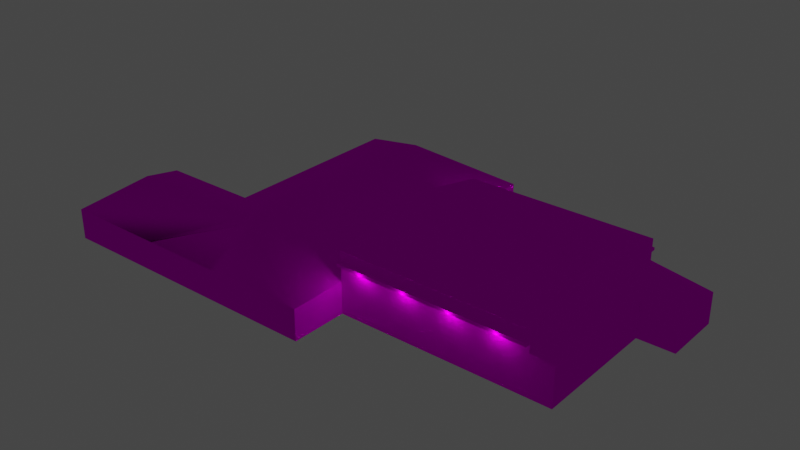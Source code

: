 # Source: object.blend  (saved by Blender 2.82.7; exported with 4.5.12 LTS)
import bpy
from mathutils import Matrix  # noqa: F401  (used for matrix-valued properties, if any)

bpy.ops.wm.read_factory_settings(use_empty=True)
scene = bpy.context.scene
scene.name = 'Scene'

# ---- collections
col_collection = bpy.data.collections.new('Collection'); scene.collection.children.link(col_collection)

# ---- images (referenced by path relative to the original .blend; pixels are not part of the script)
import os
ASSET_DIR = os.environ.get("B2B_ASSET_DIR", "")  # directory of the original .blend (textures are referenced by path, not embedded)
HERE = os.path.dirname(os.path.abspath(__file__))  # packed textures are extracted next to this script under _unpacked/

def load_image(name, relpath, width, height, colorspace="sRGB"):
    """Load a texture the original file referenced (path relative to the .blend, or extracted next to this script)."""
    p = next((c for c in (os.path.join(HERE, relpath), os.path.join(ASSET_DIR, relpath)) if relpath and os.path.exists(c)), "")
    if p:
        img = bpy.data.images.load(p, check_existing=True)
        img.name = name
    else:  # same state as the original file: an image datablock whose file is absent (Cycles renders it pink)
        img = bpy.data.images.new(name, width, height)
        img.source = "FILE"
        img.filepath = "//" + (relpath or name)
    img.colorspace_settings.name = colorspace
    return img
img_khrt3_png = load_image('KHRT3.png', 'KHRT3.png', 1024, 1024, 'sRGB')

# ---- materials (node trees are filled in below, after node groups)
mat_default_002 = bpy.data.materials.new('Default.002')
mat_default_002.use_transparent_shadow = False
mat_default_002.diffuse_color = (1.0, 1.0, 1.0, 1.0)
mat_default_002.roughness = 0.0
mat_default_002.specular_intensity = 0.0

# ---- node groups
ng_auto_smooth = bpy.data.node_groups.new('Auto Smooth', 'GeometryNodeTree')
_s = ng_auto_smooth.interface.new_socket(name='Geometry', in_out='OUTPUT', socket_type='NodeSocketGeometry')
_s = ng_auto_smooth.interface.new_socket(name='Geometry', in_out='INPUT', socket_type='NodeSocketGeometry')
_s = ng_auto_smooth.interface.new_socket(name='Angle', in_out='INPUT', socket_type='NodeSocketFloat')
_s.subtype = 'ANGLE'
_s.min_value = 0.0
_s.max_value = 3.142
ng_auto_smooth.is_modifier = True
_N = ng_auto_smooth.nodes; _L = ng_auto_smooth.links
n0 = _N.new('NodeGroupOutput'); n0.name = 'Group Output'; n0.location = (480, -100)
n1 = _N.new('NodeGroupInput'); n1.name = 'Group Input'; n1.location = (-420, -300)
n2 = _N.new('NodeGroupInput'); n2.name = 'Group Input.001'; n2.location = (-60, -100)
n3 = _N.new('GeometryNodeSetShadeSmooth'); n3.name = 'Set Shade Smooth'; n3.location = (120, -100)
n3.domain = 'EDGE'
n4 = _N.new('GeometryNodeSetShadeSmooth'); n4.name = 'Set Shade Smooth.001'; n4.location = (300, -100)
n5 = _N.new('GeometryNodeInputMeshEdgeAngle'); n5.name = 'Edge Angle'; n5.location = (-420, -220)
n6 = _N.new('GeometryNodeInputEdgeSmooth'); n6.name = 'Is Edge Smooth'; n6.location = (-60, -160)
n7 = _N.new('GeometryNodeInputShadeSmooth'); n7.name = 'Is Face Smooth'; n7.location = (-240, -340)
n8 = _N.new('FunctionNodeBooleanMath'); n8.name = 'Boolean Math'; n8.location = (-60, -220)
n9 = _N.new('FunctionNodeCompare'); n9.name = 'Compare'; n9.location = (-240, -180)
n9.operation = 'LESS_EQUAL'
_L.new(n5.outputs[0], n9.inputs[0])
_L.new(n4.outputs[0], n0.inputs[0])
_L.new(n1.outputs[1], n9.inputs[1])
_L.new(n9.outputs[0], n8.inputs[0])
_L.new(n7.outputs[0], n8.inputs[1])
_L.new(n2.outputs[0], n3.inputs[0])
_L.new(n6.outputs[0], n3.inputs[1])
_L.new(n3.outputs[0], n4.inputs[0])
_L.new(n8.outputs[0], n3.inputs[2])
n0.is_active_output = True

# ---- material node trees
mat_default_002.use_nodes = True; mat_default_002.node_tree.nodes.clear()
_N = mat_default_002.node_tree.nodes; _L = mat_default_002.node_tree.links
n0 = _N.new('ShaderNodeOutputMaterial'); n0.name = 'Material Output'; n0.location = (300, 300)
n1 = _N.new('ShaderNodeBsdfPrincipled'); n1.name = 'Principled BSDF'; n1.location = (10, 300)
n1.distribution = 'GGX'
n1.subsurface_method = 'BURLEY'
n1.inputs[3].default_value = 1.45
n1.inputs[13].default_value = 0.0
n1.inputs[27].default_value = (0.0, 0.0, 0.0, 1.0)
n1.inputs[28].default_value = 1.0
n2 = _N.new('ShaderNodeTexImage'); n2.name = 'Image Texture'; n2.location = (0, 0)
n2.image = img_khrt3_png
_L.new(n1.outputs[0], n0.inputs[0])
_L.new(n2.outputs[0], n1.inputs[0])
n0.is_active_output = True

# ---- world
world_world = bpy.data.worlds.new('World'); scene.world = world_world
world_world.use_nodes = True; world_world.node_tree.nodes.clear()
_N = world_world.node_tree.nodes; _L = world_world.node_tree.links
n0 = _N.new('ShaderNodeOutputWorld'); n0.name = 'World Output'; n0.location = (300, 300)
n1 = _N.new('ShaderNodeBackground'); n1.name = 'Background'; n1.location = (10, 300)
n1.inputs[0].default_value = (0.05088, 0.05088, 0.05088, 1.0)
_L.new(n1.outputs[0], n0.inputs[0])
n0.is_active_output = True
world_world.color = (0.05088, 0.05088, 0.05088)
world_world.use_sun_shadow = False
world_world.sun_shadow_jitter_overblur = 0.0

# ---- lights
light_light_name_amb_street_light3 = bpy.data.lights.new('light_name=amb_street_light3', 'POINT')
light_light_name_amb_street_light3.transmission_factor = 0.0
light_light_name_amb_street_light3.energy = 200.0
light_light_name_amb_street_light3.shadow_soft_size = 0.25
light_light_name_amb_street_light3.shadow_maximum_resolution = 0.006
light_light_name_amb_street_light3.use_absolute_resolution = True
light_light_name_amb_street_light3_001 = bpy.data.lights.new('light_name=amb_street_light3.001', 'POINT')
light_light_name_amb_street_light3_001.transmission_factor = 0.0
light_light_name_amb_street_light3_001.energy = 200.0
light_light_name_amb_street_light3_001.shadow_soft_size = 0.25
light_light_name_amb_street_light3_001.shadow_maximum_resolution = 0.006
light_light_name_amb_street_light3_001.use_absolute_resolution = True
light_light_name_amb_street_light3_002 = bpy.data.lights.new('light_name=amb_street_light3.002', 'POINT')
light_light_name_amb_street_light3_002.transmission_factor = 0.0
light_light_name_amb_street_light3_002.energy = 200.0
light_light_name_amb_street_light3_002.shadow_soft_size = 0.25
light_light_name_amb_street_light3_002.shadow_maximum_resolution = 0.006
light_light_name_amb_street_light3_002.use_absolute_resolution = True
light_light_name_amb_street_light3_003 = bpy.data.lights.new('light_name=amb_street_light3.003', 'POINT')
light_light_name_amb_street_light3_003.transmission_factor = 0.0
light_light_name_amb_street_light3_003.energy = 200.0
light_light_name_amb_street_light3_003.shadow_soft_size = 0.25
light_light_name_amb_street_light3_003.shadow_maximum_resolution = 0.006
light_light_name_amb_street_light3_003.use_absolute_resolution = True
light_light_name_amb_street_light3_004 = bpy.data.lights.new('light_name=amb_street_light3.004', 'POINT')
light_light_name_amb_street_light3_004.transmission_factor = 0.0
light_light_name_amb_street_light3_004.energy = 200.0
light_light_name_amb_street_light3_004.shadow_soft_size = 0.25
light_light_name_amb_street_light3_004.shadow_maximum_resolution = 0.006
light_light_name_amb_street_light3_004.use_absolute_resolution = True
light_light_name_amb_street_light3_005 = bpy.data.lights.new('light_name=amb_street_light3.005', 'POINT')
light_light_name_amb_street_light3_005.transmission_factor = 0.0
light_light_name_amb_street_light3_005.energy = 200.0
light_light_name_amb_street_light3_005.shadow_soft_size = 0.25
light_light_name_amb_street_light3_005.shadow_maximum_resolution = 0.006
light_light_name_amb_street_light3_005.use_absolute_resolution = True
light_light_name_amb_street_light3_006 = bpy.data.lights.new('light_name=amb_street_light3.006', 'POINT')
light_light_name_amb_street_light3_006.transmission_factor = 0.0
light_light_name_amb_street_light3_006.energy = 200.0
light_light_name_amb_street_light3_006.shadow_soft_size = 0.25
light_light_name_amb_street_light3_006.shadow_maximum_resolution = 0.006
light_light_name_amb_street_light3_006.use_absolute_resolution = True
light_light_name_amb_street_light3_007 = bpy.data.lights.new('light_name=amb_street_light3.007', 'POINT')
light_light_name_amb_street_light3_007.transmission_factor = 0.0
light_light_name_amb_street_light3_007.energy = 200.0
light_light_name_amb_street_light3_007.shadow_soft_size = 0.25
light_light_name_amb_street_light3_007.shadow_maximum_resolution = 0.006
light_light_name_amb_street_light3_007.use_absolute_resolution = True

# ---- meshes
me_poly_os_0_002 = bpy.data.meshes.new('poly_os=0.002')
me_poly_os_0_002.from_pydata([(33.86, 1.743, -14.13), (33.86, 1.743, -14.88), (3.005, 1.31, -14.88), (33.86, 1.31, -14.88), (33.86, 1.31, -14.13), (33.86, 1.237, 16.95), (33.86, 1.756, 16.95), (33.86, 0.2769, 16.19), (33.86, 1.237, 16.19), (33.86, -1.504, 16.19), (33.86, -1.504, -14.13), (37.6, -1.504, 16.19), (37.6, -1.504, -4.461), (43.49, -1.504, -4.461), (37.6, -6.554, -4.461), (43.49, -6.554, -4.461), (33.86, -6.554, 16.19), (-25.91, -1.514, 25.4), (-14.11, 2.196, 15.8), (-14.11, -1.514, 25.4), (-14.11, -1.514, 6.205), (-43.49, -1.514, 25.4), (-38.72, 2.196, 15.8), (-26.94, -1.514, 25.4), (-11.97, -1.514, 25.4), (-43.49, -1.514, 6.205), (-4.275, 0.9711, 1.029), (-26.94, -1.514, -25.4), (-11.97, 3.596, -18.43), (-11.97, 3.596, 18.44), (3.005, 1.743, -14.13), (3.005, 1.31, -14.13), (3.005, 1.743, -14.88), (3.005, 0.0301, -14.13), (43.49, -1.504, -14.13), (33.86, 1.756, 16.19), (33.86, 0.0301, 16.19), (33.86, 0.0301, -14.13), (3.005, 6.554, 1.029), (33.86, 6.554, 1.029), (33.86, 3.456, 16.19), (3.005, 3.456, 16.19), (3.005, 3.456, -14.13), (37.6, -0.5663, 16.19), (37.6, -0.5663, -4.461), (33.86, -6.554, -14.13), (43.49, -6.554, -14.13), (33.86, 3.456, -14.13), (3.005, 1.237, 16.95), (3.005, 0.9711, 1.029), (3.005, 1.756, 16.19), (3.005, 1.756, 16.95), (3.005, 0.2769, 16.19), (3.005, 1.237, 16.19), (3.005, -1.514, -14.13), (-26.94, -6.554, -25.4), (-43.49, -6.554, 6.205), (-26.94, -6.554, 6.205), (-26.94, -1.514, 6.205), (-43.49, -6.554, 25.4), (3.005, -1.514, 25.4), (3.005, -1.514, 16.19), (3.005, -6.554, 16.19), (3.005, -1.514, -25.4), (37.6, -6.554, 16.19), (3.005, -6.554, -14.13), (3.005, -6.554, 25.4), (3.005, -6.554, -25.4)], [], [(51, 6, 35, 50), (58, 27, 55, 57), (7, 8, 53, 52), (45, 10, 34, 46), (30, 32, 2, 31), (2, 3, 4, 31), (23, 29, 28, 27, 58), (49, 54, 26), (61, 49, 26), (4, 3, 1, 0), (35, 6, 5, 8, 7, 36, 37, 47, 39, 40), (55, 27, 63, 67), (22, 21, 23, 17, 19, 18), (56, 25, 58, 57), (16, 9, 36, 7, 52, 61, 62), (66, 62, 61, 60), (53, 8, 5, 48), (65, 67, 63, 54), (14, 15, 13, 12), (65, 54, 33, 37, 10, 45), (19, 24, 60, 29, 23, 17), (64, 14, 12, 11), (33, 31, 4, 37), (33, 54, 31), (31, 54, 30), (30, 54, 42), (30, 0, 1, 32), (64, 11, 9, 16), (36, 43, 44, 13, 34, 37), (11, 43, 36, 9), (0, 47, 4), (4, 47, 37), (5, 6, 51, 48), (10, 37, 34), (25, 22, 18, 20, 58), (38, 39, 47, 42), (29, 60, 61, 26, 54, 63, 28), (13, 44, 12), (15, 46, 34, 13), (30, 42, 47, 0), (2, 32, 1, 3), (11, 12, 44, 43), (66, 60, 21, 59), (35, 40, 41, 50), (21, 25, 56, 59), (23, 21, 17), (17, 21, 19), (19, 21, 24), (24, 21, 60), (21, 22, 25), (41, 40, 39, 38), (27, 28, 63), (50, 41, 38, 42, 54, 49, 61, 52, 53, 48, 51)])
me_poly_os_0_002.polygons.foreach_set('use_smooth', [True] * 53)
_uv = me_poly_os_0_002.uv_layers.new(name='UVMap')
_uv.uv.foreach_set('vector', [0.3691, 0.545, 0.3723, 0.545, 0.3723, 0.5451, 0.3691, 0.5451, 1.1, 0.9263, 0.7046, 0.9263, 0.7046, 0.8633, 1.1, 0.8633, 0.3723, 0.5448, 0.3723, 0.5449, 0.3691, 0.5449, 0.3691, 0.5448, 0.6677, 0.8633, 0.6677, 0.9264, 0.5475, 0.9264, 0.5475, 0.8633, 0.3673, 0.5439, 0.3672, 0.5439, 0.3672, 0.5439, 0.3673, 0.5439, 0.3673, 0.5473, 0.3641, 0.5473, 0.3641, 0.5472, 0.3673, 0.5472, 0.8279, 0.6036, 0.741, 0.8013, 0.2801, 0.8013, 0.193, 0.6036, 0.588, 0.6036, 0.4017, 0.6014, 0.4017, 0.8451, 0.2862, 0.6014, 0.3085, 0.6005, 0.3085, 0.8443, 0.193, 0.8443, 0.3755, 0.5449, 0.3756, 0.5449, 0.3756, 0.545, 0.3755, 0.545, 0.3723, 0.545, 0.3722, 0.545, 0.3722, 0.5449, 0.3723, 0.5449, 0.3723, 0.5448, 0.3723, 0.5448, 0.3755, 0.5448, 0.3755, 0.5452, 0.3739, 0.5455, 0.3723, 0.5452, 0.7046, 0.8633, 0.7046, 0.9263, 0.3304, 0.9263, 0.3304, 0.8633, 0.293, 0.7846, 0.2173, 0.6213, 0.48, 0.6213, 0.4962, 0.6213, 0.6834, 0.6213, 0.6834, 0.7846, 0.3065, 0.8633, 0.3065, 0.9263, 0.0996, 0.9263, 0.0996, 0.8633, 0.4951, 0.4851, 0.4951, 0.5659, 0.4951, 0.5905, 0.4951, 0.5945, 0.001, 0.5945, 0.001, 0.5658, 0.001, 0.4851, 0.8279, 0.6666, 0.7128, 0.6666, 0.7128, 0.6036, 0.8279, 0.6036, 0.3592, 0.5451, 0.3559, 0.5451, 0.3559, 0.545, 0.3592, 0.545, 0.3338, 0.6666, 0.193, 0.6666, 0.193, 0.6036, 0.3338, 0.6036, 0.3531, 0.8633, 0.4266, 0.8633, 0.4266, 0.9264, 0.3531, 0.9264, 0.4958, 0.4848, 0.4958, 0.5655, 0.4958, 0.5902, 0.0017, 0.5902, 0.0017, 0.5656, 0.0017, 0.4848, 0.6834, 0.6213, 0.7175, 0.6213, 0.9551, 0.6213, 0.7175, 0.7582, 0.48, 0.6213, 0.4962, 0.6213, 0.3531, 0.8633, 0.6112, 0.8633, 0.6112, 0.9264, 0.3531, 0.9264, 0.3673, 0.5438, 0.3673, 0.5439, 0.3641, 0.5439, 0.3641, 0.5438, 0.3673, 0.5438, 0.3673, 0.5436, 0.3673, 0.5439, 0.3673, 0.5439, 0.3673, 0.5436, 0.3673, 0.5439, 0.3673, 0.5439, 0.3673, 0.5436, 0.3673, 0.5441, 0.3772, 0.5472, 0.3804, 0.5472, 0.3804, 0.5473, 0.3772, 0.5473, 0.3531, 0.8633, 0.3531, 0.9264, 0.3064, 0.9264, 0.3064, 0.8633, 0.2637, 0.7677, 0.2637, 0.7204, 0.5218, 0.7204, 0.5218, 0.646, 0.6427, 0.646, 0.6427, 0.7677, 0.3599, 0.9112, 0.3599, 0.9229, 0.3131, 0.9303, 0.3131, 0.9112, 0.3755, 0.545, 0.3755, 0.5452, 0.3755, 0.5449, 0.3755, 0.5449, 0.3755, 0.5452, 0.3755, 0.5448, 0.3723, 0.5449, 0.3723, 0.545, 0.3691, 0.545, 0.3691, 0.5449, 0.6617, 0.7647, 0.6427, 0.7677, 0.6427, 0.646, 0.217, 0.7757, 0.2926, 0.6124, 0.6831, 0.6124, 0.6831, 0.7757, 0.4796, 0.7757, 0.2801, 0.6037, 0.7698, 0.6037, 0.7698, 0.8493, 0.2801, 0.8493, 0.741, 0.8013, 0.8279, 0.6036, 0.7128, 0.6036, 0.5233, 0.6998, 0.3338, 0.6036, 0.193, 0.6036, 0.2801, 0.8013, 0.4276, 0.917, 0.3541, 0.9287, 0.3541, 0.917, 0.4266, 0.8633, 0.5475, 0.8633, 0.5475, 0.9264, 0.4266, 0.9264, 0.3673, 0.5439, 0.3673, 0.5441, 0.3641, 0.5441, 0.3641, 0.5439, 0.3673, 0.5439, 0.3673, 0.5439, 0.3641, 0.5439, 0.3641, 0.5439, 0.3584, 0.9141, 0.6165, 0.9141, 0.6165, 0.9258, 0.3584, 0.9258, 0.9206, 0.8633, 0.9206, 0.9263, 0.3395, 0.9263, 0.3395, 0.8633, 0.3723, 0.545, 0.3723, 0.5452, 0.3691, 0.5452, 0.3691, 0.545, 0.3395, 0.9263, 0.0996, 0.9263, 0.0996, 0.8633, 0.3395, 0.8633, 0.5464, 0.9263, 0.3395, 0.9263, 0.5592, 0.9263, 0.5592, 0.9263, 0.3395, 0.9263, 0.7066, 0.9263, 0.7066, 0.9263, 0.3395, 0.9263, 0.7335, 0.9263, 0.7335, 0.9263, 0.3395, 0.9263, 0.9206, 0.9263, 0.5814, 0.6834, 0.4615, 0.7589, 0.3415, 0.6834, 0.2797, 0.6028, 0.7694, 0.6028, 0.7694, 0.8484, 0.2797, 0.8484, 0.9661, 0.697, 0.7285, 0.8341, 0.491, 0.697, 0.3661, 0.5517, 0.3661, 0.5522, 0.3702, 0.553, 0.3743, 0.5522, 0.3743, 0.5508, 0.3702, 0.5515, 0.3661, 0.5508, 0.3661, 0.5513, 0.3661, 0.5516, 0.3659, 0.5516, 0.3659, 0.5517])
me_poly_os_0_002.materials.append(mat_default_002)
me_poly_os_0_002.use_remesh_fix_poles = True
me_poly_os_0_002.use_remesh_preserve_attributes = False
me_poly_os_0_002.use_mirror_vertex_groups = False
me_poly_os_0_002.update()

# ---- objects
ob_khrtfire_obj = bpy.data.objects.new('KHRTfire.obj', None)
ob_default_lod = bpy.data.objects.new('Default LOD', None)
ob_amb_street_light3 = bpy.data.objects.new('amb_street_light3', light_light_name_amb_street_light3)
ob_amb_street_light3_001 = bpy.data.objects.new('amb_street_light3.001', light_light_name_amb_street_light3_001)
ob_amb_street_light3_002 = bpy.data.objects.new('amb_street_light3.002', light_light_name_amb_street_light3_002)
ob_amb_street_light3_003 = bpy.data.objects.new('amb_street_light3.003', light_light_name_amb_street_light3_003)
ob_amb_street_light3_004 = bpy.data.objects.new('amb_street_light3.004', light_light_name_amb_street_light3_004)
ob_amb_street_light3_005 = bpy.data.objects.new('amb_street_light3.005', light_light_name_amb_street_light3_005)
ob_amb_street_light3_006 = bpy.data.objects.new('amb_street_light3.006', light_light_name_amb_street_light3_006)
ob_amb_street_light3_007 = bpy.data.objects.new('amb_street_light3.007', light_light_name_amb_street_light3_007)
ob_poly_os_0_hard__blend_yes = bpy.data.objects.new('POLY_OS=0 HARD= BLEND=yes', me_poly_os_0_002)

# ---- transforms, parenting, visibility, modifiers, constraints
ob_khrtfire_obj.location = (0.0, 0.0, 0.0)
ob_khrtfire_obj.rotation_euler = (1.571, -0.0, 0.0)
ob_khrtfire_obj.empty_display_size = 0.01
ob_khrtfire_obj.lineart.crease_threshold = 0.0
ob_default_lod.parent = ob_khrtfire_obj
ob_default_lod.location = (-43.49, 4.137e-06, 25.4)
ob_default_lod.empty_display_size = 0.01
ob_default_lod.lineart.crease_threshold = 0.0
ob_amb_street_light3.parent = ob_default_lod
ob_amb_street_light3.location = (50.56, 7.791, -8.446)
ob_amb_street_light3.lineart.crease_threshold = 0.0
ob_amb_street_light3_001.parent = ob_default_lod
ob_amb_street_light3_001.location = (57.97, 7.791, -8.446)
ob_amb_street_light3_001.lineart.crease_threshold = 0.0
ob_amb_street_light3_002.parent = ob_default_lod
ob_amb_street_light3_002.location = (65.5, 7.791, -8.446)
ob_amb_street_light3_002.lineart.crease_threshold = 0.0
ob_amb_street_light3_003.parent = ob_default_lod
ob_amb_street_light3_003.location = (72.89, 7.791, -8.446)
ob_amb_street_light3_003.lineart.crease_threshold = 0.0
ob_amb_street_light3_004.parent = ob_default_lod
ob_amb_street_light3_004.location = (50.57, 7.863, -40.28)
ob_amb_street_light3_004.lineart.crease_threshold = 0.0
ob_amb_street_light3_005.parent = ob_default_lod
ob_amb_street_light3_005.location = (65.82, 7.863, -40.28)
ob_amb_street_light3_005.lineart.crease_threshold = 0.0
ob_amb_street_light3_006.parent = ob_default_lod
ob_amb_street_light3_006.location = (58.28, 7.863, -40.28)
ob_amb_street_light3_006.lineart.crease_threshold = 0.0
ob_amb_street_light3_007.parent = ob_default_lod
ob_amb_street_light3_007.location = (73.0, 7.863, -40.28)
ob_amb_street_light3_007.lineart.crease_threshold = 0.0
ob_poly_os_0_hard__blend_yes.parent = ob_default_lod
ob_poly_os_0_hard__blend_yes.location = (43.49, 6.554, -25.4)
ob_poly_os_0_hard__blend_yes.show_transparent = True
ob_poly_os_0_hard__blend_yes.lineart.crease_threshold = 0.0
_m = ob_poly_os_0_hard__blend_yes.modifiers.new('Auto Smooth', 'NODES')
_m.node_group = ng_auto_smooth
_gi = [s.identifier for s in ng_auto_smooth.interface.items_tree if s.item_type == 'SOCKET' and s.in_out == 'INPUT']
_m[_gi[1]] = 0.7854  # Angle

# ---- collection membership
col_collection.objects.link(ob_khrtfire_obj)
col_collection.objects.link(ob_default_lod)
col_collection.objects.link(ob_amb_street_light3)
col_collection.objects.link(ob_amb_street_light3_001)
col_collection.objects.link(ob_amb_street_light3_002)
col_collection.objects.link(ob_amb_street_light3_003)
col_collection.objects.link(ob_amb_street_light3_004)
col_collection.objects.link(ob_amb_street_light3_005)
col_collection.objects.link(ob_amb_street_light3_006)
col_collection.objects.link(ob_amb_street_light3_007)
col_collection.objects.link(ob_poly_os_0_hard__blend_yes)

# ---- scene / render settings (as saved in the file)
scene.frame_start = 1; scene.frame_end = 250; scene.frame_set(18)
scene.render.engine = 'BLENDER_EEVEE_NEXT'
scene.cycles.use_denoising = False
scene.cycles.samples = 128
scene.cycles.sampling_pattern = 'TABULATED_SOBOL'
scene.cycles.use_adaptive_sampling = False
scene.cycles.use_light_tree = False
scene.view_settings.view_transform = 'Filmic'
bpy.context.view_layer.update()

# ---- added for rendering (the .blend has no active camera): camera
cam_auto = bpy.data.cameras.new('AutoCamera')
cam_auto.lens = 50.0
cam_auto.sensor_width = 36.0
cam_auto.clip_end = 1649.16
ob_auto_camera = bpy.data.objects.new('AutoCamera', cam_auto)
scene.collection.objects.link(ob_auto_camera)
ob_auto_camera.location = (93.9694, -112.763, 81.7294)
ob_auto_camera.rotation_euler = (1.09748, -7.21219e-08, 0.694738)
scene.camera = ob_auto_camera
bpy.context.view_layer.update()
